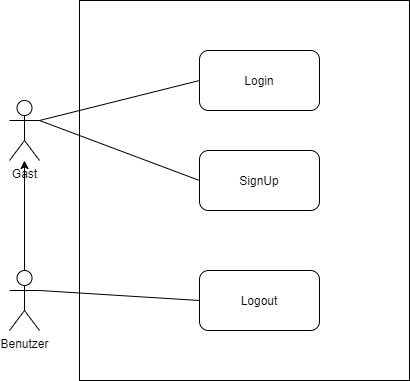

The diagram above was exported from draw.io. Its source (the exported page's mxGraphModel, read from the mxfile embedded in the PNG):
<mxGraphModel dx="1422" dy="705" grid="1" gridSize="10" guides="1" tooltips="1" connect="1" arrows="1" fold="1" page="1" pageScale="1" pageWidth="827" pageHeight="1169" math="0" shadow="0">
  <root>
    <mxCell id="NHsFzjZayrJ1FmCYB4zT-0" />
    <mxCell id="NHsFzjZayrJ1FmCYB4zT-1" parent="NHsFzjZayrJ1FmCYB4zT-0" />
    <mxCell id="NHsFzjZayrJ1FmCYB4zT-2" value="" style="rounded=0;whiteSpace=wrap;html=1;" parent="NHsFzjZayrJ1FmCYB4zT-1" vertex="1">
      <mxGeometry x="210" y="170" width="330" height="380" as="geometry" />
    </mxCell>
    <mxCell id="NHsFzjZayrJ1FmCYB4zT-7" style="edgeStyle=none;rounded=0;orthogonalLoop=1;jettySize=auto;html=1;exitX=1;exitY=0.3333333333333333;exitDx=0;exitDy=0;exitPerimeter=0;entryX=0;entryY=0.5;entryDx=0;entryDy=0;endArrow=none;endFill=0;" parent="NHsFzjZayrJ1FmCYB4zT-1" source="NHsFzjZayrJ1FmCYB4zT-3" target="NHsFzjZayrJ1FmCYB4zT-4" edge="1">
      <mxGeometry relative="1" as="geometry" />
    </mxCell>
    <mxCell id="NHsFzjZayrJ1FmCYB4zT-9" style="edgeStyle=none;rounded=0;orthogonalLoop=1;jettySize=auto;html=1;exitX=1;exitY=0.3333333333333333;exitDx=0;exitDy=0;exitPerimeter=0;entryX=0;entryY=0.5;entryDx=0;entryDy=0;endArrow=none;endFill=0;" parent="NHsFzjZayrJ1FmCYB4zT-1" source="NHsFzjZayrJ1FmCYB4zT-3" target="NHsFzjZayrJ1FmCYB4zT-5" edge="1">
      <mxGeometry relative="1" as="geometry" />
    </mxCell>
    <mxCell id="NHsFzjZayrJ1FmCYB4zT-3" value="Gast" style="shape=umlActor;verticalLabelPosition=bottom;verticalAlign=top;html=1;outlineConnect=0;" parent="NHsFzjZayrJ1FmCYB4zT-1" vertex="1">
      <mxGeometry x="140" y="270" width="30" height="60" as="geometry" />
    </mxCell>
    <mxCell id="NHsFzjZayrJ1FmCYB4zT-4" value="Login" style="rounded=1;whiteSpace=wrap;html=1;" parent="NHsFzjZayrJ1FmCYB4zT-1" vertex="1">
      <mxGeometry x="330" y="220" width="120" height="60" as="geometry" />
    </mxCell>
    <mxCell id="NHsFzjZayrJ1FmCYB4zT-5" value="SignUp" style="rounded=1;whiteSpace=wrap;html=1;" parent="NHsFzjZayrJ1FmCYB4zT-1" vertex="1">
      <mxGeometry x="330" y="320" width="120" height="60" as="geometry" />
    </mxCell>
    <mxCell id="NHsFzjZayrJ1FmCYB4zT-6" value="Logout" style="rounded=1;whiteSpace=wrap;html=1;" parent="NHsFzjZayrJ1FmCYB4zT-1" vertex="1">
      <mxGeometry x="330" y="440" width="120" height="60" as="geometry" />
    </mxCell>
    <mxCell id="60T6NtQjUisGuY6mYK3S-1" style="edgeStyle=none;rounded=0;orthogonalLoop=1;jettySize=auto;html=1;exitX=1;exitY=0.3333333333333333;exitDx=0;exitDy=0;exitPerimeter=0;entryX=0;entryY=0.5;entryDx=0;entryDy=0;endArrow=none;endFill=0;" parent="NHsFzjZayrJ1FmCYB4zT-1" source="60T6NtQjUisGuY6mYK3S-0" target="NHsFzjZayrJ1FmCYB4zT-6" edge="1">
      <mxGeometry relative="1" as="geometry" />
    </mxCell>
    <mxCell id="60T6NtQjUisGuY6mYK3S-6" style="edgeStyle=none;rounded=0;orthogonalLoop=1;jettySize=auto;html=1;exitX=0.5;exitY=0;exitDx=0;exitDy=0;exitPerimeter=0;endArrow=classic;endFill=1;" parent="NHsFzjZayrJ1FmCYB4zT-1" source="60T6NtQjUisGuY6mYK3S-0" target="NHsFzjZayrJ1FmCYB4zT-3" edge="1">
      <mxGeometry relative="1" as="geometry" />
    </mxCell>
    <mxCell id="60T6NtQjUisGuY6mYK3S-0" value="Benutzer" style="shape=umlActor;verticalLabelPosition=bottom;verticalAlign=top;html=1;outlineConnect=0;" parent="NHsFzjZayrJ1FmCYB4zT-1" vertex="1">
      <mxGeometry x="140" y="440" width="30" height="60" as="geometry" />
    </mxCell>
  </root>
</mxGraphModel>